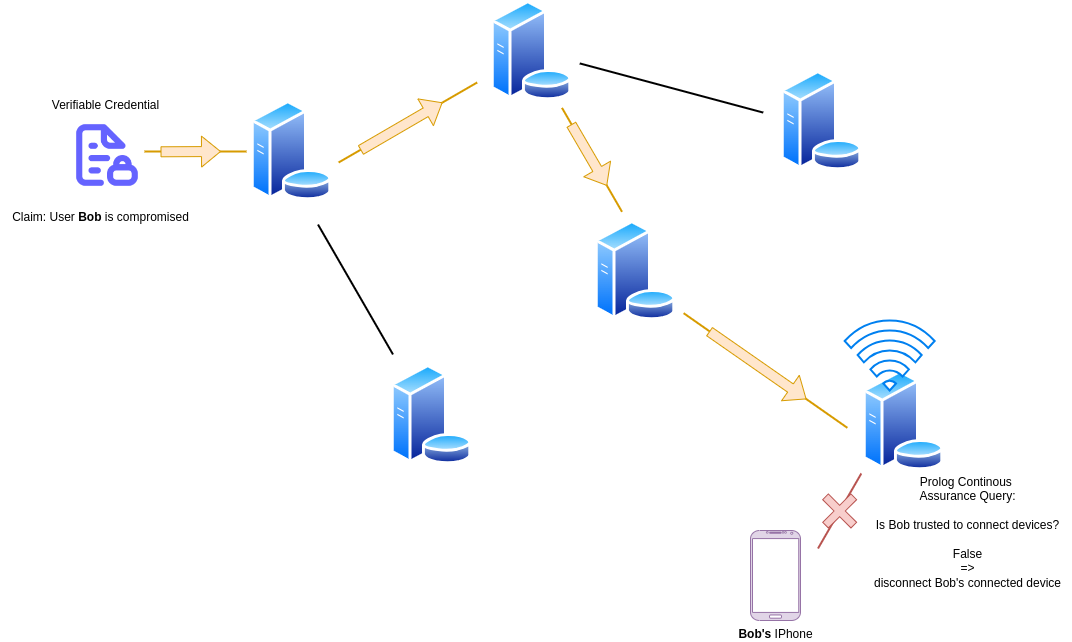

The diagram above was exported from draw.io. Its source (the exported page's mxGraphModel, read from the mxfile embedded in the PNG):
<mxGraphModel dx="1137" dy="661" grid="1" gridSize="10" guides="1" tooltips="1" connect="1" arrows="1" fold="1" page="1" pageScale="1" pageWidth="1169" pageHeight="827" math="0" shadow="0">
  <root>
    <mxCell id="0" />
    <mxCell id="1" parent="0" />
    <mxCell id="6T7mS0mmfYXj9T4-8x5--1" value="" style="image;aspect=fixed;perimeter=ellipsePerimeter;html=1;align=center;shadow=0;dashed=0;spacingTop=3;image=img/lib/active_directory/database_server.svg;" vertex="1" parent="1">
      <mxGeometry x="320" y="230" width="82" height="100" as="geometry" />
    </mxCell>
    <mxCell id="6T7mS0mmfYXj9T4-8x5--2" value="" style="image;aspect=fixed;perimeter=ellipsePerimeter;html=1;align=center;shadow=0;dashed=0;spacingTop=3;image=img/lib/active_directory/database_server.svg;" vertex="1" parent="1">
      <mxGeometry x="460" y="494" width="82" height="100" as="geometry" />
    </mxCell>
    <mxCell id="6T7mS0mmfYXj9T4-8x5--3" value="" style="image;aspect=fixed;perimeter=ellipsePerimeter;html=1;align=center;shadow=0;dashed=0;spacingTop=3;image=img/lib/active_directory/database_server.svg;" vertex="1" parent="1">
      <mxGeometry x="560" y="130" width="82" height="100" as="geometry" />
    </mxCell>
    <mxCell id="6T7mS0mmfYXj9T4-8x5--4" value="" style="image;aspect=fixed;perimeter=ellipsePerimeter;html=1;align=center;shadow=0;dashed=0;spacingTop=3;image=img/lib/active_directory/database_server.svg;" vertex="1" parent="1">
      <mxGeometry x="664" y="350" width="82" height="100" as="geometry" />
    </mxCell>
    <mxCell id="6T7mS0mmfYXj9T4-8x5--5" value="" style="image;aspect=fixed;perimeter=ellipsePerimeter;html=1;align=center;shadow=0;dashed=0;spacingTop=3;image=img/lib/active_directory/database_server.svg;" vertex="1" parent="1">
      <mxGeometry x="850" y="200" width="82" height="100" as="geometry" />
    </mxCell>
    <mxCell id="6T7mS0mmfYXj9T4-8x5--6" value="" style="image;aspect=fixed;perimeter=ellipsePerimeter;html=1;align=center;shadow=0;dashed=0;spacingTop=3;image=img/lib/active_directory/database_server.svg;" vertex="1" parent="1">
      <mxGeometry x="932" y="500" width="82" height="100" as="geometry" />
    </mxCell>
    <mxCell id="6T7mS0mmfYXj9T4-8x5--7" value="" style="shape=image;html=1;verticalAlign=top;verticalLabelPosition=bottom;labelBackgroundColor=#ffffff;imageAspect=0;aspect=fixed;image=https://cdn1.iconfinder.com/data/icons/unicons-line-vol-3/24/file-lock-alt-128.png" vertex="1" parent="1">
      <mxGeometry x="140" y="248" width="74" height="74" as="geometry" />
    </mxCell>
    <mxCell id="6T7mS0mmfYXj9T4-8x5--8" value="Verifiable Credential" style="text;html=1;align=center;verticalAlign=middle;resizable=0;points=[];autosize=1;strokeColor=none;fillColor=none;" vertex="1" parent="1">
      <mxGeometry x="110" y="220" width="130" height="30" as="geometry" />
    </mxCell>
    <mxCell id="6T7mS0mmfYXj9T4-8x5--10" value="" style="line;strokeWidth=2;direction=south;html=1;rotation=-30;" vertex="1" parent="1">
      <mxGeometry x="420" y="344" width="10" height="150" as="geometry" />
    </mxCell>
    <mxCell id="6T7mS0mmfYXj9T4-8x5--16" value="" style="line;strokeWidth=2;direction=south;html=1;rotation=105;" vertex="1" parent="1">
      <mxGeometry x="736" y="122.5" width="10" height="190" as="geometry" />
    </mxCell>
    <mxCell id="6T7mS0mmfYXj9T4-8x5--17" value="" style="line;strokeWidth=2;direction=south;html=1;rotation=-90;fillColor=#ffe6cc;strokeColor=#d79b00;" vertex="1" parent="1">
      <mxGeometry x="260" y="230" width="10" height="102" as="geometry" />
    </mxCell>
    <mxCell id="6T7mS0mmfYXj9T4-8x5--23" value="Claim: User &lt;b&gt;Bob&lt;/b&gt; is compromised" style="text;html=1;align=center;verticalAlign=middle;resizable=0;points=[];autosize=1;strokeColor=none;fillColor=none;" vertex="1" parent="1">
      <mxGeometry x="70" y="332" width="200" height="30" as="geometry" />
    </mxCell>
    <mxCell id="6T7mS0mmfYXj9T4-8x5--24" value="&lt;b&gt;Bob's&lt;/b&gt; IPhone" style="verticalLabelPosition=bottom;verticalAlign=top;html=1;shadow=0;dashed=0;strokeWidth=1;shape=mxgraph.android.phone2;strokeColor=#9673a6;fillColor=#e1d5e7;" vertex="1" parent="1">
      <mxGeometry x="820" y="660" width="50" height="90" as="geometry" />
    </mxCell>
    <mxCell id="6T7mS0mmfYXj9T4-8x5--26" value="" style="html=1;verticalLabelPosition=bottom;align=center;labelBackgroundColor=#ffffff;verticalAlign=top;strokeWidth=2;strokeColor=#0080F0;shadow=0;dashed=0;shape=mxgraph.ios7.icons.wifi;pointerEvents=1" vertex="1" parent="1">
      <mxGeometry x="914.16" y="450" width="90" height="70" as="geometry" />
    </mxCell>
    <mxCell id="6T7mS0mmfYXj9T4-8x5--27" value="" style="line;strokeWidth=2;direction=south;html=1;rotation=-150;fillColor=#f8cecc;strokeColor=#b85450;" vertex="1" parent="1">
      <mxGeometry x="904.16" y="597.15" width="10" height="86.65" as="geometry" />
    </mxCell>
    <mxCell id="6T7mS0mmfYXj9T4-8x5--28" value="" style="shape=cross;whiteSpace=wrap;html=1;rotation=-45;fillColor=#f8cecc;strokeColor=#b85450;" vertex="1" parent="1">
      <mxGeometry x="889.1600000000001" y="620.48" width="40" height="40" as="geometry" />
    </mxCell>
    <mxCell id="6T7mS0mmfYXj9T4-8x5--37" value="" style="shape=flexArrow;endArrow=classic;html=1;rounded=0;fillColor=#ffe6cc;strokeColor=#d79b00;entryX=0.75;entryY=0.5;entryDx=0;entryDy=0;entryPerimeter=0;exitX=0.157;exitY=0.529;exitDx=0;exitDy=0;exitPerimeter=0;" edge="1" parent="1" source="6T7mS0mmfYXj9T4-8x5--17" target="6T7mS0mmfYXj9T4-8x5--17">
      <mxGeometry width="50" height="50" relative="1" as="geometry">
        <mxPoint x="240" y="280" as="sourcePoint" />
        <mxPoint x="290" y="230" as="targetPoint" />
      </mxGeometry>
    </mxCell>
    <mxCell id="6T7mS0mmfYXj9T4-8x5--38" value="" style="line;strokeWidth=2;direction=south;html=1;rotation=-120;fillColor=#ffe6cc;strokeColor=#d79b00;" vertex="1" parent="1">
      <mxGeometry x="472.38" y="172" width="10" height="160" as="geometry" />
    </mxCell>
    <mxCell id="6T7mS0mmfYXj9T4-8x5--39" value="" style="shape=flexArrow;endArrow=classic;html=1;rounded=0;fillColor=#ffe6cc;strokeColor=#d79b00;entryX=0.75;entryY=0.5;entryDx=0;entryDy=0;entryPerimeter=0;exitX=0.157;exitY=0.529;exitDx=0;exitDy=0;exitPerimeter=0;" edge="1" parent="1" source="6T7mS0mmfYXj9T4-8x5--38" target="6T7mS0mmfYXj9T4-8x5--38">
      <mxGeometry width="50" height="50" relative="1" as="geometry">
        <mxPoint x="423.38" y="251" as="sourcePoint" />
        <mxPoint x="473.38" y="201" as="targetPoint" />
      </mxGeometry>
    </mxCell>
    <mxCell id="6T7mS0mmfYXj9T4-8x5--41" value="" style="line;strokeWidth=2;direction=south;html=1;rotation=-30;fillColor=#ffe6cc;strokeColor=#d79b00;" vertex="1" parent="1">
      <mxGeometry x="656.5" y="229.33" width="10" height="120" as="geometry" />
    </mxCell>
    <mxCell id="6T7mS0mmfYXj9T4-8x5--42" value="" style="shape=flexArrow;endArrow=classic;html=1;rounded=0;fillColor=#ffe6cc;strokeColor=#d79b00;entryX=0.75;entryY=0.5;entryDx=0;entryDy=0;entryPerimeter=0;exitX=0.157;exitY=0.529;exitDx=0;exitDy=0;exitPerimeter=0;" edge="1" parent="1" source="6T7mS0mmfYXj9T4-8x5--41" target="6T7mS0mmfYXj9T4-8x5--41">
      <mxGeometry width="50" height="50" relative="1" as="geometry">
        <mxPoint x="563.99" y="298" as="sourcePoint" />
        <mxPoint x="613.99" y="248" as="targetPoint" />
      </mxGeometry>
    </mxCell>
    <mxCell id="6T7mS0mmfYXj9T4-8x5--43" value="" style="line;strokeWidth=2;direction=south;html=1;rotation=-55;fillColor=#ffe6cc;strokeColor=#d79b00;" vertex="1" parent="1">
      <mxGeometry x="830" y="400" width="10" height="200" as="geometry" />
    </mxCell>
    <mxCell id="6T7mS0mmfYXj9T4-8x5--44" value="" style="shape=flexArrow;endArrow=classic;html=1;rounded=0;fillColor=#ffe6cc;strokeColor=#d79b00;entryX=0.75;entryY=0.5;entryDx=0;entryDy=0;entryPerimeter=0;exitX=0.157;exitY=0.529;exitDx=0;exitDy=0;exitPerimeter=0;" edge="1" parent="1" source="6T7mS0mmfYXj9T4-8x5--43" target="6T7mS0mmfYXj9T4-8x5--43">
      <mxGeometry width="50" height="50" relative="1" as="geometry">
        <mxPoint x="683.32" y="498.66999999999996" as="sourcePoint" />
        <mxPoint x="733.32" y="448.66999999999996" as="targetPoint" />
      </mxGeometry>
    </mxCell>
    <mxCell id="6T7mS0mmfYXj9T4-8x5--45" value="Prolog Continous&amp;nbsp;&lt;div&gt;Assurance Query:&lt;/div&gt;&lt;div&gt;&lt;br&gt;&lt;/div&gt;&lt;div&gt;Is Bob trusted to connect devices?&lt;/div&gt;&lt;div&gt;&lt;br&gt;&lt;/div&gt;&lt;div&gt;False&lt;/div&gt;&lt;div&gt;=&amp;gt;&lt;/div&gt;&lt;div&gt;disconnect Bob's connected device&lt;/div&gt;" style="text;html=1;align=center;verticalAlign=middle;resizable=0;points=[];autosize=1;strokeColor=none;fillColor=none;" vertex="1" parent="1">
      <mxGeometry x="932" y="597.15" width="210" height="130" as="geometry" />
    </mxCell>
  </root>
</mxGraphModel>